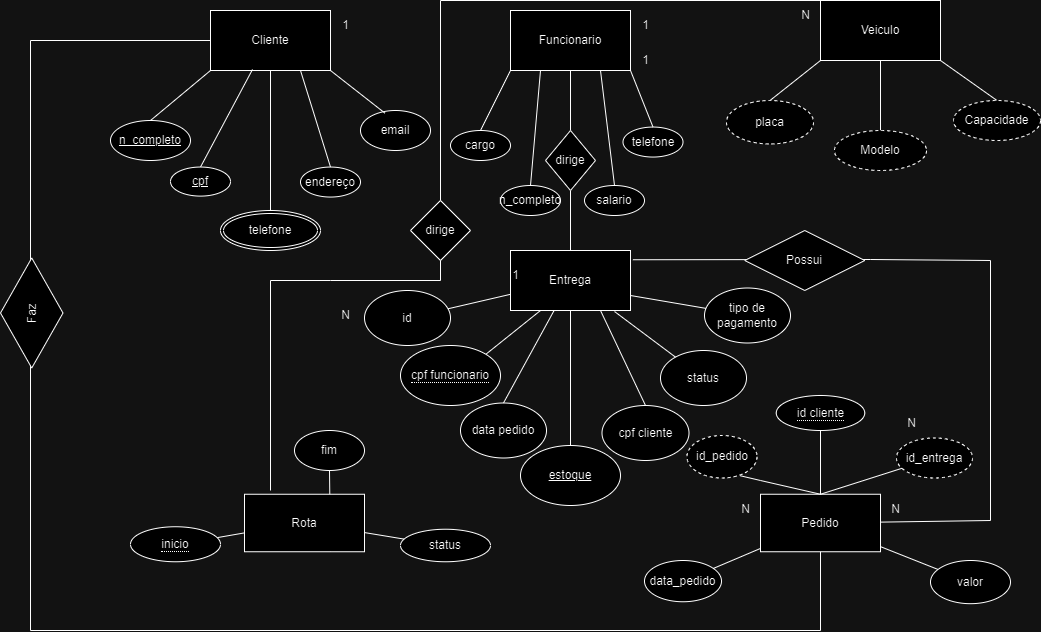

The diagram above was exported from draw.io. Its source (the exported page's mxGraphModel, read from the mxfile embedded in the PNG):
<mxGraphModel dx="2188" dy="670" grid="1" gridSize="10" guides="1" tooltips="1" connect="1" arrows="1" fold="1" page="1" pageScale="1" pageWidth="827" pageHeight="1169" math="0" shadow="0">
  <root>
    <mxCell id="0" />
    <mxCell id="1" parent="0" />
    <mxCell id="hLv-NA9PTNQayUwioNeH-1" value="Cliente" style="rounded=0;whiteSpace=wrap;html=1;" parent="1" vertex="1">
      <mxGeometry x="30" y="10" width="120" height="60" as="geometry" />
    </mxCell>
    <mxCell id="hLv-NA9PTNQayUwioNeH-2" value="Funcionario" style="rounded=0;whiteSpace=wrap;html=1;" parent="1" vertex="1">
      <mxGeometry x="330" y="10" width="120" height="60" as="geometry" />
    </mxCell>
    <mxCell id="hLv-NA9PTNQayUwioNeH-3" value="Veiculo" style="rounded=0;whiteSpace=wrap;html=1;" parent="1" vertex="1">
      <mxGeometry x="640" width="120" height="60" as="geometry" />
    </mxCell>
    <mxCell id="hLv-NA9PTNQayUwioNeH-5" value="Entrega" style="rounded=0;whiteSpace=wrap;html=1;" parent="1" vertex="1">
      <mxGeometry x="330" y="250" width="120" height="60" as="geometry" />
    </mxCell>
    <mxCell id="hLv-NA9PTNQayUwioNeH-7" value="" style="endArrow=none;html=1;rounded=0;exitX=0.5;exitY=0;exitDx=0;exitDy=0;entryX=0;entryY=1;entryDx=0;entryDy=0;" parent="1" source="hLv-NA9PTNQayUwioNeH-106" target="hLv-NA9PTNQayUwioNeH-1" edge="1">
      <mxGeometry width="50" height="50" relative="1" as="geometry">
        <mxPoint x="35" y="190" as="sourcePoint" />
        <mxPoint x="440" y="400" as="targetPoint" />
        <Array as="points" />
      </mxGeometry>
    </mxCell>
    <mxCell id="hLv-NA9PTNQayUwioNeH-10" value="endereço" style="ellipse;whiteSpace=wrap;html=1;" parent="1" vertex="1">
      <mxGeometry x="120" y="166.55" width="60" height="30" as="geometry" />
    </mxCell>
    <mxCell id="hLv-NA9PTNQayUwioNeH-11" value="email" style="ellipse;whiteSpace=wrap;html=1;" parent="1" vertex="1">
      <mxGeometry x="180" y="110" width="70" height="40" as="geometry" />
    </mxCell>
    <mxCell id="hLv-NA9PTNQayUwioNeH-12" value="" style="endArrow=none;html=1;rounded=0;exitX=0.5;exitY=0;exitDx=0;exitDy=0;" parent="1" target="hLv-NA9PTNQayUwioNeH-1" edge="1">
      <mxGeometry width="50" height="50" relative="1" as="geometry">
        <mxPoint x="90" y="215" as="sourcePoint" />
        <mxPoint x="440" y="400" as="targetPoint" />
      </mxGeometry>
    </mxCell>
    <mxCell id="hLv-NA9PTNQayUwioNeH-13" value="" style="endArrow=none;html=1;rounded=0;entryX=0.35;entryY=0.983;entryDx=0;entryDy=0;entryPerimeter=0;exitX=0.5;exitY=0;exitDx=0;exitDy=0;" parent="1" source="hLv-NA9PTNQayUwioNeH-100" target="hLv-NA9PTNQayUwioNeH-1" edge="1">
      <mxGeometry width="50" height="50" relative="1" as="geometry">
        <mxPoint x="80" y="210" as="sourcePoint" />
        <mxPoint x="130" y="130" as="targetPoint" />
      </mxGeometry>
    </mxCell>
    <mxCell id="hLv-NA9PTNQayUwioNeH-14" value="" style="endArrow=none;html=1;rounded=0;exitX=0.5;exitY=0;exitDx=0;exitDy=0;entryX=0.75;entryY=1;entryDx=0;entryDy=0;" parent="1" source="hLv-NA9PTNQayUwioNeH-10" target="hLv-NA9PTNQayUwioNeH-1" edge="1">
      <mxGeometry width="50" height="50" relative="1" as="geometry">
        <mxPoint x="130" y="200" as="sourcePoint" />
        <mxPoint x="144" y="120" as="targetPoint" />
      </mxGeometry>
    </mxCell>
    <mxCell id="hLv-NA9PTNQayUwioNeH-15" value="" style="endArrow=none;html=1;rounded=0;exitX=0.35;exitY=0.067;exitDx=0;exitDy=0;exitPerimeter=0;entryX=1;entryY=1;entryDx=0;entryDy=0;" parent="1" source="hLv-NA9PTNQayUwioNeH-11" target="hLv-NA9PTNQayUwioNeH-1" edge="1">
      <mxGeometry width="50" height="50" relative="1" as="geometry">
        <mxPoint x="190" y="240" as="sourcePoint" />
        <mxPoint x="165" y="119" as="targetPoint" />
      </mxGeometry>
    </mxCell>
    <mxCell id="hLv-NA9PTNQayUwioNeH-17" value="cargo" style="ellipse;whiteSpace=wrap;html=1;" parent="1" vertex="1">
      <mxGeometry x="270" y="130" width="60" height="30" as="geometry" />
    </mxCell>
    <mxCell id="hLv-NA9PTNQayUwioNeH-18" value="n_completo" style="ellipse;whiteSpace=wrap;html=1;" parent="1" vertex="1">
      <mxGeometry x="320" y="185" width="60" height="30" as="geometry" />
    </mxCell>
    <mxCell id="hLv-NA9PTNQayUwioNeH-19" value="salario" style="ellipse;whiteSpace=wrap;html=1;" parent="1" vertex="1">
      <mxGeometry x="404" y="185" width="60" height="30" as="geometry" />
    </mxCell>
    <mxCell id="hLv-NA9PTNQayUwioNeH-20" value="telefone" style="ellipse;whiteSpace=wrap;html=1;" parent="1" vertex="1">
      <mxGeometry x="442.5" y="126.55" width="60" height="30" as="geometry" />
    </mxCell>
    <mxCell id="hLv-NA9PTNQayUwioNeH-31" value="" style="endArrow=none;html=1;rounded=0;exitX=0.5;exitY=0;exitDx=0;exitDy=0;entryX=0.25;entryY=1;entryDx=0;entryDy=0;" parent="1" source="hLv-NA9PTNQayUwioNeH-18" target="hLv-NA9PTNQayUwioNeH-2" edge="1">
      <mxGeometry width="50" height="50" relative="1" as="geometry">
        <mxPoint x="320" y="200" as="sourcePoint" />
        <mxPoint x="376" y="130" as="targetPoint" />
      </mxGeometry>
    </mxCell>
    <mxCell id="hLv-NA9PTNQayUwioNeH-32" value="" style="endArrow=none;html=1;rounded=0;entryX=1;entryY=1;entryDx=0;entryDy=0;exitX=0.5;exitY=0;exitDx=0;exitDy=0;" parent="1" source="hLv-NA9PTNQayUwioNeH-20" target="hLv-NA9PTNQayUwioNeH-2" edge="1">
      <mxGeometry width="50" height="50" relative="1" as="geometry">
        <mxPoint x="450" y="180" as="sourcePoint" />
        <mxPoint x="400" y="130" as="targetPoint" />
      </mxGeometry>
    </mxCell>
    <mxCell id="hLv-NA9PTNQayUwioNeH-33" value="" style="endArrow=none;html=1;rounded=0;exitX=0.5;exitY=0;exitDx=0;exitDy=0;entryX=0;entryY=1;entryDx=0;entryDy=0;" parent="1" source="hLv-NA9PTNQayUwioNeH-17" target="hLv-NA9PTNQayUwioNeH-2" edge="1">
      <mxGeometry width="50" height="50" relative="1" as="geometry">
        <mxPoint x="394" y="200" as="sourcePoint" />
        <mxPoint x="400" y="130" as="targetPoint" />
      </mxGeometry>
    </mxCell>
    <mxCell id="hLv-NA9PTNQayUwioNeH-34" value="" style="endArrow=none;html=1;rounded=0;entryX=0.75;entryY=1;entryDx=0;entryDy=0;exitX=0.5;exitY=0;exitDx=0;exitDy=0;" parent="1" source="hLv-NA9PTNQayUwioNeH-19" target="hLv-NA9PTNQayUwioNeH-2" edge="1">
      <mxGeometry width="50" height="50" relative="1" as="geometry">
        <mxPoint x="470" y="200" as="sourcePoint" />
        <mxPoint x="430" y="130" as="targetPoint" />
      </mxGeometry>
    </mxCell>
    <mxCell id="hLv-NA9PTNQayUwioNeH-40" value="status" style="ellipse;whiteSpace=wrap;html=1;" parent="1" vertex="1">
      <mxGeometry x="220" y="528.75" width="90" height="32.5" as="geometry" />
    </mxCell>
    <mxCell id="hLv-NA9PTNQayUwioNeH-41" value="fim" style="ellipse;whiteSpace=wrap;html=1;" parent="1" vertex="1">
      <mxGeometry x="114" y="430" width="70" height="40" as="geometry" />
    </mxCell>
    <mxCell id="hLv-NA9PTNQayUwioNeH-42" value="id" style="ellipse;whiteSpace=wrap;html=1;" parent="1" vertex="1">
      <mxGeometry x="184" y="290" width="86" height="55" as="geometry" />
    </mxCell>
    <mxCell id="hLv-NA9PTNQayUwioNeH-45" value="data pedido" style="ellipse;whiteSpace=wrap;html=1;" parent="1" vertex="1">
      <mxGeometry x="280" y="402.5" width="86" height="55" as="geometry" />
    </mxCell>
    <mxCell id="hLv-NA9PTNQayUwioNeH-46" value="status" style="ellipse;whiteSpace=wrap;html=1;" parent="1" vertex="1">
      <mxGeometry x="480" y="350" width="86" height="55" as="geometry" />
    </mxCell>
    <mxCell id="hLv-NA9PTNQayUwioNeH-49" value="cpf cliente" style="ellipse;whiteSpace=wrap;html=1;" parent="1" vertex="1">
      <mxGeometry x="421.5" y="405" width="87" height="55" as="geometry" />
    </mxCell>
    <mxCell id="hLv-NA9PTNQayUwioNeH-51" value="tipo de pagamento" style="ellipse;whiteSpace=wrap;html=1;" parent="1" vertex="1">
      <mxGeometry x="524" y="287.5" width="86" height="55" as="geometry" />
    </mxCell>
    <mxCell id="hLv-NA9PTNQayUwioNeH-55" value="" style="endArrow=none;html=1;rounded=0;exitX=0;exitY=1;exitDx=0;exitDy=0;entryX=0.5;entryY=0;entryDx=0;entryDy=0;" parent="1" source="hLv-NA9PTNQayUwioNeH-3" target="lcgyvtkjDLbWblYnPpez-19" edge="1">
      <mxGeometry width="50" height="50" relative="1" as="geometry">
        <mxPoint x="651" y="130" as="sourcePoint" />
        <mxPoint x="630" y="126.54999999999995" as="targetPoint" />
      </mxGeometry>
    </mxCell>
    <mxCell id="hLv-NA9PTNQayUwioNeH-56" value="" style="endArrow=none;html=1;rounded=0;exitX=1;exitY=1;exitDx=0;exitDy=0;entryX=0.5;entryY=0;entryDx=0;entryDy=0;" parent="1" source="hLv-NA9PTNQayUwioNeH-3" target="lcgyvtkjDLbWblYnPpez-21" edge="1">
      <mxGeometry width="50" height="50" relative="1" as="geometry">
        <mxPoint x="670" y="130" as="sourcePoint" />
        <mxPoint x="802" y="90" as="targetPoint" />
      </mxGeometry>
    </mxCell>
    <mxCell id="hLv-NA9PTNQayUwioNeH-57" value="" style="endArrow=none;html=1;rounded=0;exitX=0.5;exitY=1;exitDx=0;exitDy=0;entryX=0.5;entryY=0;entryDx=0;entryDy=0;" parent="1" source="hLv-NA9PTNQayUwioNeH-3" target="lcgyvtkjDLbWblYnPpez-20" edge="1">
      <mxGeometry width="50" height="50" relative="1" as="geometry">
        <mxPoint x="670" y="130" as="sourcePoint" />
        <mxPoint x="746" y="130" as="targetPoint" />
      </mxGeometry>
    </mxCell>
    <mxCell id="hLv-NA9PTNQayUwioNeH-60" value="" style="endArrow=none;html=1;rounded=0;" parent="1" source="hLv-NA9PTNQayUwioNeH-40" target="lcgyvtkjDLbWblYnPpez-38" edge="1">
      <mxGeometry width="50" height="50" relative="1" as="geometry">
        <mxPoint x="290" y="590" as="sourcePoint" />
        <mxPoint x="210" y="618.5" as="targetPoint" />
      </mxGeometry>
    </mxCell>
    <mxCell id="hLv-NA9PTNQayUwioNeH-61" value="" style="endArrow=none;html=1;rounded=0;" parent="1" source="hLv-NA9PTNQayUwioNeH-107" target="lcgyvtkjDLbWblYnPpez-38" edge="1">
      <mxGeometry width="50" height="50" relative="1" as="geometry">
        <mxPoint x="105" y="585" as="sourcePoint" />
        <mxPoint x="90" y="618.5" as="targetPoint" />
      </mxGeometry>
    </mxCell>
    <mxCell id="hLv-NA9PTNQayUwioNeH-66" value="" style="endArrow=none;html=1;rounded=0;exitX=1;exitY=0;exitDx=0;exitDy=0;entryX=0.25;entryY=1;entryDx=0;entryDy=0;" parent="1" source="hLv-NA9PTNQayUwioNeH-98" target="hLv-NA9PTNQayUwioNeH-5" edge="1">
      <mxGeometry width="50" height="50" relative="1" as="geometry">
        <mxPoint x="403.9839999999999" y="714.01" as="sourcePoint" />
        <mxPoint x="567" y="806" as="targetPoint" />
      </mxGeometry>
    </mxCell>
    <mxCell id="hLv-NA9PTNQayUwioNeH-67" value="" style="endArrow=none;html=1;rounded=0;" parent="1" source="hLv-NA9PTNQayUwioNeH-42" target="hLv-NA9PTNQayUwioNeH-5" edge="1">
      <mxGeometry width="50" height="50" relative="1" as="geometry">
        <mxPoint x="464" y="739" as="sourcePoint" />
        <mxPoint x="520" y="570" as="targetPoint" />
      </mxGeometry>
    </mxCell>
    <mxCell id="hLv-NA9PTNQayUwioNeH-68" value="" style="endArrow=none;html=1;rounded=0;exitX=0.5;exitY=0;exitDx=0;exitDy=0;" parent="1" source="hLv-NA9PTNQayUwioNeH-45" target="hLv-NA9PTNQayUwioNeH-5" edge="1">
      <mxGeometry width="50" height="50" relative="1" as="geometry">
        <mxPoint x="447" y="595" as="sourcePoint" />
        <mxPoint x="513" y="568" as="targetPoint" />
      </mxGeometry>
    </mxCell>
    <mxCell id="hLv-NA9PTNQayUwioNeH-70" value="" style="endArrow=none;html=1;rounded=0;entryX=1;entryY=0.75;entryDx=0;entryDy=0;" parent="1" source="hLv-NA9PTNQayUwioNeH-51" target="hLv-NA9PTNQayUwioNeH-5" edge="1">
      <mxGeometry width="50" height="50" relative="1" as="geometry">
        <mxPoint x="690" y="590" as="sourcePoint" />
        <mxPoint x="590" y="571" as="targetPoint" />
      </mxGeometry>
    </mxCell>
    <mxCell id="hLv-NA9PTNQayUwioNeH-71" value="" style="endArrow=none;html=1;rounded=0;exitX=0.5;exitY=0;exitDx=0;exitDy=0;entryX=0.75;entryY=1;entryDx=0;entryDy=0;" parent="1" source="hLv-NA9PTNQayUwioNeH-49" target="hLv-NA9PTNQayUwioNeH-5" edge="1">
      <mxGeometry width="50" height="50" relative="1" as="geometry">
        <mxPoint x="552" y="830" as="sourcePoint" />
        <mxPoint x="567" y="806" as="targetPoint" />
      </mxGeometry>
    </mxCell>
    <mxCell id="hLv-NA9PTNQayUwioNeH-73" value="" style="endArrow=none;html=1;rounded=0;entryX=0.5;entryY=1;entryDx=0;entryDy=0;" parent="1" source="hLv-NA9PTNQayUwioNeH-105" target="hLv-NA9PTNQayUwioNeH-5" edge="1">
      <mxGeometry width="50" height="50" relative="1" as="geometry">
        <mxPoint x="513" y="800" as="sourcePoint" />
        <mxPoint x="580" y="570" as="targetPoint" />
      </mxGeometry>
    </mxCell>
    <mxCell id="hLv-NA9PTNQayUwioNeH-89" value="1" style="text;html=1;align=center;verticalAlign=middle;resizable=0;points=[];autosize=1;strokeColor=none;fillColor=none;" parent="1" vertex="1">
      <mxGeometry x="450" y="10" width="30" height="30" as="geometry" />
    </mxCell>
    <mxCell id="hLv-NA9PTNQayUwioNeH-90" value="N" style="text;html=1;align=center;verticalAlign=middle;resizable=0;points=[];autosize=1;strokeColor=none;fillColor=none;" parent="1" vertex="1">
      <mxGeometry x="700" y="493.75" width="30" height="30" as="geometry" />
    </mxCell>
    <mxCell id="hLv-NA9PTNQayUwioNeH-91" value="1" style="text;html=1;align=center;verticalAlign=middle;resizable=0;points=[];autosize=1;strokeColor=none;fillColor=none;" parent="1" vertex="1">
      <mxGeometry x="150" y="10" width="30" height="30" as="geometry" />
    </mxCell>
    <mxCell id="hLv-NA9PTNQayUwioNeH-92" value="N" style="text;html=1;align=center;verticalAlign=middle;resizable=0;points=[];autosize=1;strokeColor=none;fillColor=none;" parent="1" vertex="1">
      <mxGeometry x="150" y="300" width="30" height="30" as="geometry" />
    </mxCell>
    <mxCell id="hLv-NA9PTNQayUwioNeH-93" value="N" style="text;html=1;align=center;verticalAlign=middle;resizable=0;points=[];autosize=1;strokeColor=none;fillColor=none;" parent="1" vertex="1">
      <mxGeometry x="550" y="493.75" width="30" height="30" as="geometry" />
    </mxCell>
    <mxCell id="hLv-NA9PTNQayUwioNeH-94" value="N" style="text;html=1;align=center;verticalAlign=middle;resizable=0;points=[];autosize=1;strokeColor=none;fillColor=none;" parent="1" vertex="1">
      <mxGeometry x="610" width="30" height="30" as="geometry" />
    </mxCell>
    <mxCell id="hLv-NA9PTNQayUwioNeH-98" value="&lt;span style=&quot;border-bottom: 1px dotted&quot;&gt;cpf funcionario&lt;/span&gt;" style="ellipse;whiteSpace=wrap;html=1;align=center;" parent="1" vertex="1">
      <mxGeometry x="220" y="345" width="100" height="60" as="geometry" />
    </mxCell>
    <mxCell id="hLv-NA9PTNQayUwioNeH-100" value="cpf" style="ellipse;whiteSpace=wrap;html=1;align=center;fontStyle=4;" parent="1" vertex="1">
      <mxGeometry x="-10" y="166.55" width="60" height="29.05" as="geometry" />
    </mxCell>
    <mxCell id="hLv-NA9PTNQayUwioNeH-105" value="estoque" style="ellipse;whiteSpace=wrap;html=1;align=center;fontStyle=4;" parent="1" vertex="1">
      <mxGeometry x="340" y="445" width="100" height="60" as="geometry" />
    </mxCell>
    <mxCell id="hLv-NA9PTNQayUwioNeH-106" value="n_completo" style="ellipse;whiteSpace=wrap;html=1;align=center;fontStyle=4;" parent="1" vertex="1">
      <mxGeometry x="-70" y="120" width="80" height="40" as="geometry" />
    </mxCell>
    <mxCell id="hLv-NA9PTNQayUwioNeH-107" value="&lt;span style=&quot;border-bottom: 1px dotted&quot;&gt;inicio&lt;/span&gt;" style="ellipse;whiteSpace=wrap;html=1;align=center;" parent="1" vertex="1">
      <mxGeometry x="-50" y="526.25" width="90" height="35" as="geometry" />
    </mxCell>
    <mxCell id="hLv-NA9PTNQayUwioNeH-109" value="1" style="text;html=1;align=center;verticalAlign=middle;resizable=0;points=[];autosize=1;strokeColor=none;fillColor=none;" parent="1" vertex="1">
      <mxGeometry x="450" y="45" width="30" height="30" as="geometry" />
    </mxCell>
    <mxCell id="hLv-NA9PTNQayUwioNeH-110" value="N" style="text;html=1;align=center;verticalAlign=middle;resizable=0;points=[];autosize=1;strokeColor=none;fillColor=none;" parent="1" vertex="1">
      <mxGeometry x="716" y="407.5" width="30" height="30" as="geometry" />
    </mxCell>
    <mxCell id="WPg_2bK-vElEaKAz8fiC-2" value="" style="endArrow=none;html=1;rounded=0;entryX=0.867;entryY=1.017;entryDx=0;entryDy=0;entryPerimeter=0;" parent="1" source="hLv-NA9PTNQayUwioNeH-46" target="hLv-NA9PTNQayUwioNeH-5" edge="1">
      <mxGeometry width="50" height="50" relative="1" as="geometry">
        <mxPoint x="619" y="725" as="sourcePoint" />
        <mxPoint x="580" y="570" as="targetPoint" />
      </mxGeometry>
    </mxCell>
    <mxCell id="lcgyvtkjDLbWblYnPpez-4" value="1" style="text;html=1;align=center;verticalAlign=middle;resizable=0;points=[];autosize=1;strokeColor=none;fillColor=none;" parent="1" vertex="1">
      <mxGeometry x="320" y="260" width="30" height="30" as="geometry" />
    </mxCell>
    <mxCell id="lcgyvtkjDLbWblYnPpez-6" value="Pedido" style="rounded=0;whiteSpace=wrap;html=1;" parent="1" vertex="1">
      <mxGeometry x="580" y="493.75" width="120" height="57.5" as="geometry" />
    </mxCell>
    <mxCell id="lcgyvtkjDLbWblYnPpez-8" value="id_pedido" style="ellipse;whiteSpace=wrap;html=1;align=center;dashed=1;" parent="1" vertex="1">
      <mxGeometry x="506.5" y="435" width="70" height="42.5" as="geometry" />
    </mxCell>
    <mxCell id="lcgyvtkjDLbWblYnPpez-9" value="data_pedido" style="ellipse;whiteSpace=wrap;html=1;align=center;" parent="1" vertex="1">
      <mxGeometry x="464" y="560" width="77" height="41.25" as="geometry" />
    </mxCell>
    <mxCell id="lcgyvtkjDLbWblYnPpez-10" value="valor" style="ellipse;whiteSpace=wrap;html=1;align=center;" parent="1" vertex="1">
      <mxGeometry x="750" y="560" width="80" height="43.18" as="geometry" />
    </mxCell>
    <mxCell id="lcgyvtkjDLbWblYnPpez-11" value="&lt;span style=&quot;border-bottom: 1px dotted&quot;&gt;id cliente&lt;/span&gt;" style="ellipse;whiteSpace=wrap;html=1;align=center;" parent="1" vertex="1">
      <mxGeometry x="595.75" y="395" width="88.5" height="35" as="geometry" />
    </mxCell>
    <mxCell id="lcgyvtkjDLbWblYnPpez-12" value="" style="endArrow=none;html=1;rounded=0;exitX=0.761;exitY=0.947;exitDx=0;exitDy=0;exitPerimeter=0;entryX=0.5;entryY=0;entryDx=0;entryDy=0;" parent="1" source="lcgyvtkjDLbWblYnPpez-8" target="lcgyvtkjDLbWblYnPpez-6" edge="1">
      <mxGeometry width="50" height="50" relative="1" as="geometry">
        <mxPoint x="270" y="240" as="sourcePoint" />
        <mxPoint x="746" y="380" as="targetPoint" />
        <Array as="points">
          <mxPoint x="580" y="480" />
        </Array>
      </mxGeometry>
    </mxCell>
    <mxCell id="lcgyvtkjDLbWblYnPpez-14" value="" style="endArrow=none;html=1;rounded=0;" parent="1" source="lcgyvtkjDLbWblYnPpez-10" target="lcgyvtkjDLbWblYnPpez-6" edge="1">
      <mxGeometry width="50" height="50" relative="1" as="geometry">
        <mxPoint x="270" y="240" as="sourcePoint" />
        <mxPoint x="390" y="510" as="targetPoint" />
      </mxGeometry>
    </mxCell>
    <mxCell id="lcgyvtkjDLbWblYnPpez-15" value="" style="endArrow=none;html=1;rounded=0;exitX=0.5;exitY=1;exitDx=0;exitDy=0;entryX=0.5;entryY=0;entryDx=0;entryDy=0;" parent="1" source="lcgyvtkjDLbWblYnPpez-11" target="lcgyvtkjDLbWblYnPpez-6" edge="1">
      <mxGeometry width="50" height="50" relative="1" as="geometry">
        <mxPoint x="480" y="410" as="sourcePoint" />
        <mxPoint x="320" y="190" as="targetPoint" />
      </mxGeometry>
    </mxCell>
    <mxCell id="lcgyvtkjDLbWblYnPpez-16" value="id_entrega" style="ellipse;whiteSpace=wrap;html=1;align=center;dashed=1;" parent="1" vertex="1">
      <mxGeometry x="716" y="437.5" width="76" height="40" as="geometry" />
    </mxCell>
    <mxCell id="lcgyvtkjDLbWblYnPpez-19" value="placa" style="ellipse;whiteSpace=wrap;html=1;align=center;dashed=1;" parent="1" vertex="1">
      <mxGeometry x="546" y="100" width="87" height="43.45" as="geometry" />
    </mxCell>
    <mxCell id="lcgyvtkjDLbWblYnPpez-20" value="Modelo" style="ellipse;whiteSpace=wrap;html=1;align=center;dashed=1;" parent="1" vertex="1">
      <mxGeometry x="654" y="130" width="92" height="40" as="geometry" />
    </mxCell>
    <mxCell id="lcgyvtkjDLbWblYnPpez-21" value="Capacidade" style="ellipse;whiteSpace=wrap;html=1;align=center;dashed=1;" parent="1" vertex="1">
      <mxGeometry x="773" y="100" width="87" height="40" as="geometry" />
    </mxCell>
    <mxCell id="lcgyvtkjDLbWblYnPpez-23" value="" style="endArrow=none;html=1;rounded=0;entryX=0.5;entryY=0;entryDx=0;entryDy=0;" parent="1" source="lcgyvtkjDLbWblYnPpez-16" target="lcgyvtkjDLbWblYnPpez-6" edge="1">
      <mxGeometry width="50" height="50" relative="1" as="geometry">
        <mxPoint x="260" y="240" as="sourcePoint" />
        <mxPoint x="460" y="300" as="targetPoint" />
      </mxGeometry>
    </mxCell>
    <mxCell id="lcgyvtkjDLbWblYnPpez-24" value="telefone" style="ellipse;shape=doubleEllipse;margin=3;whiteSpace=wrap;html=1;align=center;" parent="1" vertex="1">
      <mxGeometry x="40" y="210" width="100" height="40" as="geometry" />
    </mxCell>
    <mxCell id="lcgyvtkjDLbWblYnPpez-32" value="" style="endArrow=none;html=1;rounded=0;exitX=0.5;exitY=0;exitDx=0;exitDy=0;entryX=0.5;entryY=1;entryDx=0;entryDy=0;" parent="1" target="hLv-NA9PTNQayUwioNeH-41" edge="1">
      <mxGeometry width="50" height="50" relative="1" as="geometry">
        <mxPoint x="150" y="551" as="sourcePoint" />
        <mxPoint x="390" y="270" as="targetPoint" />
      </mxGeometry>
    </mxCell>
    <mxCell id="lcgyvtkjDLbWblYnPpez-33" style="edgeStyle=orthogonalEdgeStyle;rounded=0;orthogonalLoop=1;jettySize=auto;html=1;exitX=0.5;exitY=1;exitDx=0;exitDy=0;" parent="1" source="lcgyvtkjDLbWblYnPpez-6" target="lcgyvtkjDLbWblYnPpez-6" edge="1">
      <mxGeometry relative="1" as="geometry" />
    </mxCell>
    <mxCell id="lcgyvtkjDLbWblYnPpez-35" value="" style="endArrow=none;html=1;rounded=0;" parent="1" source="lcgyvtkjDLbWblYnPpez-6" target="lcgyvtkjDLbWblYnPpez-9" edge="1">
      <mxGeometry width="50" height="50" relative="1" as="geometry">
        <mxPoint x="340" y="320" as="sourcePoint" />
        <mxPoint x="390" y="270" as="targetPoint" />
      </mxGeometry>
    </mxCell>
    <mxCell id="lcgyvtkjDLbWblYnPpez-38" value="Rota" style="rounded=0;whiteSpace=wrap;html=1;" parent="1" vertex="1">
      <mxGeometry x="64" y="493.75" width="120" height="57.5" as="geometry" />
    </mxCell>
    <mxCell id="lcgyvtkjDLbWblYnPpez-42" value="" style="endArrow=none;html=1;rounded=0;entryX=0;entryY=0.5;entryDx=0;entryDy=0;" parent="1" source="lcgyvtkjDLbWblYnPpez-6" target="hLv-NA9PTNQayUwioNeH-1" edge="1">
      <mxGeometry width="50" height="50" relative="1" as="geometry">
        <mxPoint x="640" y="551" as="sourcePoint" />
        <mxPoint x="-110" y="340" as="targetPoint" />
        <Array as="points">
          <mxPoint x="640" y="630" />
          <mxPoint x="-150" y="630" />
          <mxPoint x="-150" y="40" />
        </Array>
      </mxGeometry>
    </mxCell>
    <mxCell id="lcgyvtkjDLbWblYnPpez-41" value="Faz" style="shape=rhombus;perimeter=rhombusPerimeter;whiteSpace=wrap;html=1;align=center;rotation=-90;" parent="1" vertex="1">
      <mxGeometry x="-203.75" y="281.25" width="110" height="62.5" as="geometry" />
    </mxCell>
    <mxCell id="lcgyvtkjDLbWblYnPpez-43" value="" style="endArrow=none;html=1;rounded=0;entryX=1.02;entryY=0.154;entryDx=0;entryDy=0;entryPerimeter=0;" parent="1" source="lcgyvtkjDLbWblYnPpez-6" target="hLv-NA9PTNQayUwioNeH-5" edge="1">
      <mxGeometry width="50" height="50" relative="1" as="geometry">
        <mxPoint x="810" y="530" as="sourcePoint" />
        <mxPoint x="390" y="300" as="targetPoint" />
        <Array as="points">
          <mxPoint x="810" y="520" />
          <mxPoint x="810" y="260" />
          <mxPoint x="690" y="259" />
        </Array>
      </mxGeometry>
    </mxCell>
    <mxCell id="lcgyvtkjDLbWblYnPpez-44" value="Possui" style="shape=rhombus;perimeter=rhombusPerimeter;whiteSpace=wrap;html=1;align=center;" parent="1" vertex="1">
      <mxGeometry x="564.25" y="230" width="120" height="60" as="geometry" />
    </mxCell>
    <mxCell id="lcgyvtkjDLbWblYnPpez-45" value="" style="endArrow=none;html=1;rounded=0;entryX=0.5;entryY=1;entryDx=0;entryDy=0;" parent="1" source="lcgyvtkjDLbWblYnPpez-46" target="hLv-NA9PTNQayUwioNeH-2" edge="1">
      <mxGeometry width="50" height="50" relative="1" as="geometry">
        <mxPoint x="340" y="350" as="sourcePoint" />
        <mxPoint x="390" y="300" as="targetPoint" />
      </mxGeometry>
    </mxCell>
    <mxCell id="lcgyvtkjDLbWblYnPpez-47" value="" style="endArrow=none;html=1;rounded=0;entryX=0.5;entryY=1;entryDx=0;entryDy=0;" parent="1" source="hLv-NA9PTNQayUwioNeH-5" target="lcgyvtkjDLbWblYnPpez-46" edge="1">
      <mxGeometry width="50" height="50" relative="1" as="geometry">
        <mxPoint x="390" y="250" as="sourcePoint" />
        <mxPoint x="390" y="70" as="targetPoint" />
      </mxGeometry>
    </mxCell>
    <mxCell id="lcgyvtkjDLbWblYnPpez-46" value="dirige" style="shape=rhombus;perimeter=rhombusPerimeter;whiteSpace=wrap;html=1;align=center;" parent="1" vertex="1">
      <mxGeometry x="365" y="130" width="50" height="60" as="geometry" />
    </mxCell>
    <mxCell id="lcgyvtkjDLbWblYnPpez-48" value="" style="endArrow=none;html=1;rounded=0;entryX=0.25;entryY=0;entryDx=0;entryDy=0;" parent="1" target="hLv-NA9PTNQayUwioNeH-3" edge="1">
      <mxGeometry width="50" height="50" relative="1" as="geometry">
        <mxPoint x="90" y="490" as="sourcePoint" />
        <mxPoint x="390" y="300" as="targetPoint" />
        <Array as="points">
          <mxPoint x="90" y="280" />
          <mxPoint x="150" y="280" />
          <mxPoint x="260" y="280" />
          <mxPoint x="260" />
        </Array>
      </mxGeometry>
    </mxCell>
    <mxCell id="lcgyvtkjDLbWblYnPpez-49" value="dirige" style="shape=rhombus;perimeter=rhombusPerimeter;whiteSpace=wrap;html=1;align=center;" parent="1" vertex="1">
      <mxGeometry x="230" y="200" width="60" height="60" as="geometry" />
    </mxCell>
  </root>
</mxGraphModel>